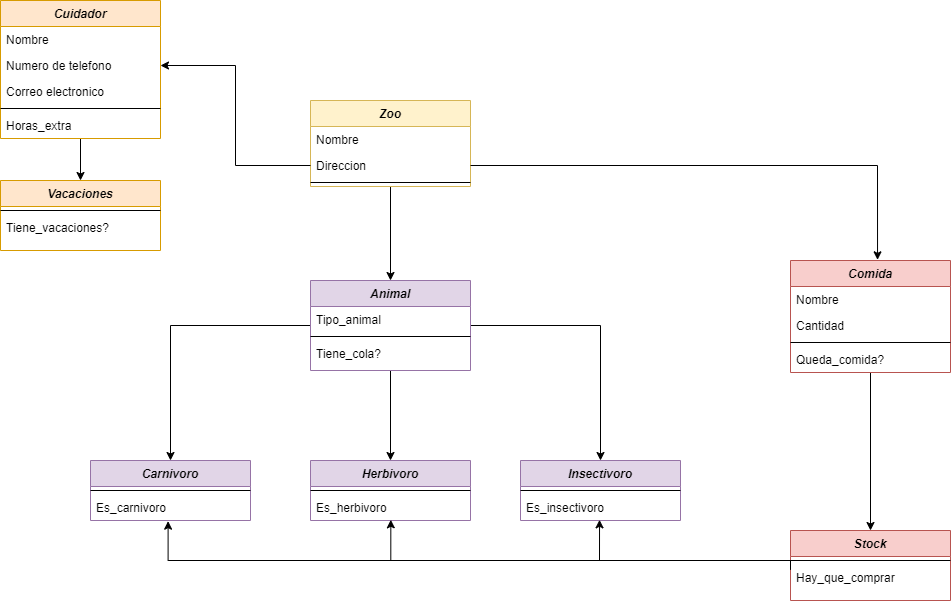

The diagram above was exported from draw.io. Its source (the exported page's mxGraphModel, read from the mxfile embedded in the PNG):
<mxGraphModel dx="1609" dy="436" grid="1" gridSize="10" guides="1" tooltips="1" connect="1" arrows="1" fold="1" page="1" pageScale="1" pageWidth="827" pageHeight="1169" math="0" shadow="0">
  <root>
    <mxCell id="WIyWlLk6GJQsqaUBKTNV-0" />
    <mxCell id="WIyWlLk6GJQsqaUBKTNV-1" parent="WIyWlLk6GJQsqaUBKTNV-0" />
    <mxCell id="fIpkO6q8AQyoe-xmKaRH-24" style="edgeStyle=orthogonalEdgeStyle;rounded=0;orthogonalLoop=1;jettySize=auto;html=1;" edge="1" parent="WIyWlLk6GJQsqaUBKTNV-1" source="zkfFHV4jXpPFQw0GAbJ--0" target="fIpkO6q8AQyoe-xmKaRH-0">
      <mxGeometry relative="1" as="geometry" />
    </mxCell>
    <mxCell id="zkfFHV4jXpPFQw0GAbJ--0" value="Zoo" style="swimlane;fontStyle=3;align=center;verticalAlign=top;childLayout=stackLayout;horizontal=1;startSize=26;horizontalStack=0;resizeParent=1;resizeLast=0;collapsible=1;marginBottom=0;rounded=0;shadow=0;strokeWidth=1;fillColor=#fff2cc;strokeColor=#d6b656;" parent="WIyWlLk6GJQsqaUBKTNV-1" vertex="1">
      <mxGeometry x="220" y="120" width="160" height="86" as="geometry">
        <mxRectangle x="230" y="140" width="160" height="26" as="alternateBounds" />
      </mxGeometry>
    </mxCell>
    <mxCell id="zkfFHV4jXpPFQw0GAbJ--1" value="Nombre" style="text;align=left;verticalAlign=top;spacingLeft=4;spacingRight=4;overflow=hidden;rotatable=0;points=[[0,0.5],[1,0.5]];portConstraint=eastwest;" parent="zkfFHV4jXpPFQw0GAbJ--0" vertex="1">
      <mxGeometry y="26" width="160" height="26" as="geometry" />
    </mxCell>
    <mxCell id="zkfFHV4jXpPFQw0GAbJ--2" value="Direccion" style="text;align=left;verticalAlign=top;spacingLeft=4;spacingRight=4;overflow=hidden;rotatable=0;points=[[0,0.5],[1,0.5]];portConstraint=eastwest;rounded=0;shadow=0;html=0;" parent="zkfFHV4jXpPFQw0GAbJ--0" vertex="1">
      <mxGeometry y="52" width="160" height="26" as="geometry" />
    </mxCell>
    <mxCell id="zkfFHV4jXpPFQw0GAbJ--4" value="" style="line;html=1;strokeWidth=1;align=left;verticalAlign=middle;spacingTop=-1;spacingLeft=3;spacingRight=3;rotatable=0;labelPosition=right;points=[];portConstraint=eastwest;" parent="zkfFHV4jXpPFQw0GAbJ--0" vertex="1">
      <mxGeometry y="78" width="160" height="8" as="geometry" />
    </mxCell>
    <mxCell id="fIpkO6q8AQyoe-xmKaRH-25" style="edgeStyle=orthogonalEdgeStyle;rounded=0;orthogonalLoop=1;jettySize=auto;html=1;entryX=0.5;entryY=0;entryDx=0;entryDy=0;" edge="1" parent="WIyWlLk6GJQsqaUBKTNV-1" source="fIpkO6q8AQyoe-xmKaRH-0" target="fIpkO6q8AQyoe-xmKaRH-12">
      <mxGeometry relative="1" as="geometry" />
    </mxCell>
    <mxCell id="fIpkO6q8AQyoe-xmKaRH-26" style="edgeStyle=orthogonalEdgeStyle;rounded=0;orthogonalLoop=1;jettySize=auto;html=1;" edge="1" parent="WIyWlLk6GJQsqaUBKTNV-1" source="fIpkO6q8AQyoe-xmKaRH-0" target="fIpkO6q8AQyoe-xmKaRH-18">
      <mxGeometry relative="1" as="geometry" />
    </mxCell>
    <mxCell id="fIpkO6q8AQyoe-xmKaRH-27" style="edgeStyle=orthogonalEdgeStyle;rounded=0;orthogonalLoop=1;jettySize=auto;html=1;entryX=0.5;entryY=0;entryDx=0;entryDy=0;" edge="1" parent="WIyWlLk6GJQsqaUBKTNV-1" source="fIpkO6q8AQyoe-xmKaRH-0" target="fIpkO6q8AQyoe-xmKaRH-6">
      <mxGeometry relative="1" as="geometry" />
    </mxCell>
    <mxCell id="fIpkO6q8AQyoe-xmKaRH-0" value="Animal" style="swimlane;fontStyle=3;align=center;verticalAlign=top;childLayout=stackLayout;horizontal=1;startSize=26;horizontalStack=0;resizeParent=1;resizeLast=0;collapsible=1;marginBottom=0;rounded=0;shadow=0;strokeWidth=1;fillColor=#e1d5e7;strokeColor=#9673a6;" vertex="1" parent="WIyWlLk6GJQsqaUBKTNV-1">
      <mxGeometry x="220" y="300" width="160" height="90" as="geometry">
        <mxRectangle x="230" y="140" width="160" height="26" as="alternateBounds" />
      </mxGeometry>
    </mxCell>
    <mxCell id="fIpkO6q8AQyoe-xmKaRH-1" value="Tipo_animal" style="text;align=left;verticalAlign=top;spacingLeft=4;spacingRight=4;overflow=hidden;rotatable=0;points=[[0,0.5],[1,0.5]];portConstraint=eastwest;" vertex="1" parent="fIpkO6q8AQyoe-xmKaRH-0">
      <mxGeometry y="26" width="160" height="26" as="geometry" />
    </mxCell>
    <mxCell id="fIpkO6q8AQyoe-xmKaRH-4" value="" style="line;html=1;strokeWidth=1;align=left;verticalAlign=middle;spacingTop=-1;spacingLeft=3;spacingRight=3;rotatable=0;labelPosition=right;points=[];portConstraint=eastwest;" vertex="1" parent="fIpkO6q8AQyoe-xmKaRH-0">
      <mxGeometry y="52" width="160" height="8" as="geometry" />
    </mxCell>
    <mxCell id="fIpkO6q8AQyoe-xmKaRH-5" value="Tiene_cola?" style="text;align=left;verticalAlign=top;spacingLeft=4;spacingRight=4;overflow=hidden;rotatable=0;points=[[0,0.5],[1,0.5]];portConstraint=eastwest;" vertex="1" parent="fIpkO6q8AQyoe-xmKaRH-0">
      <mxGeometry y="60" width="160" height="26" as="geometry" />
    </mxCell>
    <mxCell id="fIpkO6q8AQyoe-xmKaRH-6" value="Herbivoro" style="swimlane;fontStyle=3;align=center;verticalAlign=top;childLayout=stackLayout;horizontal=1;startSize=26;horizontalStack=0;resizeParent=1;resizeLast=0;collapsible=1;marginBottom=0;rounded=0;shadow=0;strokeWidth=1;fillColor=#e1d5e7;strokeColor=#9673a6;" vertex="1" parent="WIyWlLk6GJQsqaUBKTNV-1">
      <mxGeometry x="220" y="480" width="160" height="60" as="geometry">
        <mxRectangle x="230" y="140" width="160" height="26" as="alternateBounds" />
      </mxGeometry>
    </mxCell>
    <mxCell id="fIpkO6q8AQyoe-xmKaRH-10" value="" style="line;html=1;strokeWidth=1;align=left;verticalAlign=middle;spacingTop=-1;spacingLeft=3;spacingRight=3;rotatable=0;labelPosition=right;points=[];portConstraint=eastwest;" vertex="1" parent="fIpkO6q8AQyoe-xmKaRH-6">
      <mxGeometry y="26" width="160" height="8" as="geometry" />
    </mxCell>
    <mxCell id="fIpkO6q8AQyoe-xmKaRH-11" value="Es_herbivoro" style="text;align=left;verticalAlign=top;spacingLeft=4;spacingRight=4;overflow=hidden;rotatable=0;points=[[0,0.5],[1,0.5]];portConstraint=eastwest;" vertex="1" parent="fIpkO6q8AQyoe-xmKaRH-6">
      <mxGeometry y="34" width="160" height="26" as="geometry" />
    </mxCell>
    <mxCell id="fIpkO6q8AQyoe-xmKaRH-12" value="Carnivoro" style="swimlane;fontStyle=3;align=center;verticalAlign=top;childLayout=stackLayout;horizontal=1;startSize=26;horizontalStack=0;resizeParent=1;resizeLast=0;collapsible=1;marginBottom=0;rounded=0;shadow=0;strokeWidth=1;fillColor=#e1d5e7;strokeColor=#9673a6;" vertex="1" parent="WIyWlLk6GJQsqaUBKTNV-1">
      <mxGeometry y="480" width="160" height="60" as="geometry">
        <mxRectangle x="230" y="140" width="160" height="26" as="alternateBounds" />
      </mxGeometry>
    </mxCell>
    <mxCell id="fIpkO6q8AQyoe-xmKaRH-16" value="" style="line;html=1;strokeWidth=1;align=left;verticalAlign=middle;spacingTop=-1;spacingLeft=3;spacingRight=3;rotatable=0;labelPosition=right;points=[];portConstraint=eastwest;" vertex="1" parent="fIpkO6q8AQyoe-xmKaRH-12">
      <mxGeometry y="26" width="160" height="8" as="geometry" />
    </mxCell>
    <mxCell id="fIpkO6q8AQyoe-xmKaRH-17" value="Es_carnivoro" style="text;align=left;verticalAlign=top;spacingLeft=4;spacingRight=4;overflow=hidden;rotatable=0;points=[[0,0.5],[1,0.5]];portConstraint=eastwest;" vertex="1" parent="fIpkO6q8AQyoe-xmKaRH-12">
      <mxGeometry y="34" width="160" height="26" as="geometry" />
    </mxCell>
    <mxCell id="fIpkO6q8AQyoe-xmKaRH-18" value="Insectivoro" style="swimlane;fontStyle=3;align=center;verticalAlign=top;childLayout=stackLayout;horizontal=1;startSize=26;horizontalStack=0;resizeParent=1;resizeLast=0;collapsible=1;marginBottom=0;rounded=0;shadow=0;strokeWidth=1;fillColor=#e1d5e7;strokeColor=#9673a6;" vertex="1" parent="WIyWlLk6GJQsqaUBKTNV-1">
      <mxGeometry x="430" y="480" width="160" height="60" as="geometry">
        <mxRectangle x="230" y="140" width="160" height="26" as="alternateBounds" />
      </mxGeometry>
    </mxCell>
    <mxCell id="fIpkO6q8AQyoe-xmKaRH-22" value="" style="line;html=1;strokeWidth=1;align=left;verticalAlign=middle;spacingTop=-1;spacingLeft=3;spacingRight=3;rotatable=0;labelPosition=right;points=[];portConstraint=eastwest;" vertex="1" parent="fIpkO6q8AQyoe-xmKaRH-18">
      <mxGeometry y="26" width="160" height="8" as="geometry" />
    </mxCell>
    <mxCell id="fIpkO6q8AQyoe-xmKaRH-23" value="Es_insectivoro" style="text;align=left;verticalAlign=top;spacingLeft=4;spacingRight=4;overflow=hidden;rotatable=0;points=[[0,0.5],[1,0.5]];portConstraint=eastwest;" vertex="1" parent="fIpkO6q8AQyoe-xmKaRH-18">
      <mxGeometry y="34" width="160" height="26" as="geometry" />
    </mxCell>
    <mxCell id="fIpkO6q8AQyoe-xmKaRH-40" style="edgeStyle=orthogonalEdgeStyle;rounded=0;orthogonalLoop=1;jettySize=auto;html=1;entryX=0.5;entryY=0;entryDx=0;entryDy=0;" edge="1" parent="WIyWlLk6GJQsqaUBKTNV-1" source="fIpkO6q8AQyoe-xmKaRH-28" target="fIpkO6q8AQyoe-xmKaRH-34">
      <mxGeometry relative="1" as="geometry" />
    </mxCell>
    <mxCell id="fIpkO6q8AQyoe-xmKaRH-28" value="Cuidador" style="swimlane;fontStyle=3;align=center;verticalAlign=top;childLayout=stackLayout;horizontal=1;startSize=26;horizontalStack=0;resizeParent=1;resizeLast=0;collapsible=1;marginBottom=0;rounded=0;shadow=0;strokeWidth=1;fillColor=#ffe6cc;strokeColor=#d79b00;" vertex="1" parent="WIyWlLk6GJQsqaUBKTNV-1">
      <mxGeometry x="-90" y="20" width="160" height="138" as="geometry">
        <mxRectangle x="230" y="140" width="160" height="26" as="alternateBounds" />
      </mxGeometry>
    </mxCell>
    <mxCell id="fIpkO6q8AQyoe-xmKaRH-29" value="Nombre" style="text;align=left;verticalAlign=top;spacingLeft=4;spacingRight=4;overflow=hidden;rotatable=0;points=[[0,0.5],[1,0.5]];portConstraint=eastwest;" vertex="1" parent="fIpkO6q8AQyoe-xmKaRH-28">
      <mxGeometry y="26" width="160" height="26" as="geometry" />
    </mxCell>
    <mxCell id="fIpkO6q8AQyoe-xmKaRH-30" value="Numero de telefono" style="text;align=left;verticalAlign=top;spacingLeft=4;spacingRight=4;overflow=hidden;rotatable=0;points=[[0,0.5],[1,0.5]];portConstraint=eastwest;rounded=0;shadow=0;html=0;" vertex="1" parent="fIpkO6q8AQyoe-xmKaRH-28">
      <mxGeometry y="52" width="160" height="26" as="geometry" />
    </mxCell>
    <mxCell id="fIpkO6q8AQyoe-xmKaRH-31" value="Correo electronico" style="text;align=left;verticalAlign=top;spacingLeft=4;spacingRight=4;overflow=hidden;rotatable=0;points=[[0,0.5],[1,0.5]];portConstraint=eastwest;rounded=0;shadow=0;html=0;" vertex="1" parent="fIpkO6q8AQyoe-xmKaRH-28">
      <mxGeometry y="78" width="160" height="26" as="geometry" />
    </mxCell>
    <mxCell id="fIpkO6q8AQyoe-xmKaRH-32" value="" style="line;html=1;strokeWidth=1;align=left;verticalAlign=middle;spacingTop=-1;spacingLeft=3;spacingRight=3;rotatable=0;labelPosition=right;points=[];portConstraint=eastwest;" vertex="1" parent="fIpkO6q8AQyoe-xmKaRH-28">
      <mxGeometry y="104" width="160" height="8" as="geometry" />
    </mxCell>
    <mxCell id="fIpkO6q8AQyoe-xmKaRH-33" value="Horas_extra" style="text;align=left;verticalAlign=top;spacingLeft=4;spacingRight=4;overflow=hidden;rotatable=0;points=[[0,0.5],[1,0.5]];portConstraint=eastwest;" vertex="1" parent="fIpkO6q8AQyoe-xmKaRH-28">
      <mxGeometry y="112" width="160" height="26" as="geometry" />
    </mxCell>
    <mxCell id="fIpkO6q8AQyoe-xmKaRH-34" value="Vacaciones" style="swimlane;fontStyle=3;align=center;verticalAlign=top;childLayout=stackLayout;horizontal=1;startSize=26;horizontalStack=0;resizeParent=1;resizeLast=0;collapsible=1;marginBottom=0;rounded=0;shadow=0;strokeWidth=1;fillColor=#ffe6cc;strokeColor=#d79b00;" vertex="1" parent="WIyWlLk6GJQsqaUBKTNV-1">
      <mxGeometry x="-90" y="200" width="160" height="70" as="geometry">
        <mxRectangle x="230" y="140" width="160" height="26" as="alternateBounds" />
      </mxGeometry>
    </mxCell>
    <mxCell id="fIpkO6q8AQyoe-xmKaRH-38" value="" style="line;html=1;strokeWidth=1;align=left;verticalAlign=middle;spacingTop=-1;spacingLeft=3;spacingRight=3;rotatable=0;labelPosition=right;points=[];portConstraint=eastwest;" vertex="1" parent="fIpkO6q8AQyoe-xmKaRH-34">
      <mxGeometry y="26" width="160" height="8" as="geometry" />
    </mxCell>
    <mxCell id="fIpkO6q8AQyoe-xmKaRH-39" value="Tiene_vacaciones?" style="text;align=left;verticalAlign=top;spacingLeft=4;spacingRight=4;overflow=hidden;rotatable=0;points=[[0,0.5],[1,0.5]];portConstraint=eastwest;" vertex="1" parent="fIpkO6q8AQyoe-xmKaRH-34">
      <mxGeometry y="34" width="160" height="26" as="geometry" />
    </mxCell>
    <mxCell id="fIpkO6q8AQyoe-xmKaRH-42" value="Stock" style="swimlane;fontStyle=3;align=center;verticalAlign=top;childLayout=stackLayout;horizontal=1;startSize=26;horizontalStack=0;resizeParent=1;resizeLast=0;collapsible=1;marginBottom=0;rounded=0;shadow=0;strokeWidth=1;fillColor=#f8cecc;strokeColor=#b85450;" vertex="1" parent="WIyWlLk6GJQsqaUBKTNV-1">
      <mxGeometry x="700" y="550" width="160" height="70" as="geometry">
        <mxRectangle x="230" y="140" width="160" height="26" as="alternateBounds" />
      </mxGeometry>
    </mxCell>
    <mxCell id="fIpkO6q8AQyoe-xmKaRH-46" value="" style="line;html=1;strokeWidth=1;align=left;verticalAlign=middle;spacingTop=-1;spacingLeft=3;spacingRight=3;rotatable=0;labelPosition=right;points=[];portConstraint=eastwest;" vertex="1" parent="fIpkO6q8AQyoe-xmKaRH-42">
      <mxGeometry y="26" width="160" height="8" as="geometry" />
    </mxCell>
    <mxCell id="fIpkO6q8AQyoe-xmKaRH-47" value="Hay_que_comprar" style="text;align=left;verticalAlign=top;spacingLeft=4;spacingRight=4;overflow=hidden;rotatable=0;points=[[0,0.5],[1,0.5]];portConstraint=eastwest;" vertex="1" parent="fIpkO6q8AQyoe-xmKaRH-42">
      <mxGeometry y="34" width="160" height="26" as="geometry" />
    </mxCell>
    <mxCell id="fIpkO6q8AQyoe-xmKaRH-55" style="edgeStyle=orthogonalEdgeStyle;rounded=0;orthogonalLoop=1;jettySize=auto;html=1;entryX=0.5;entryY=0;entryDx=0;entryDy=0;" edge="1" parent="WIyWlLk6GJQsqaUBKTNV-1" source="fIpkO6q8AQyoe-xmKaRH-48" target="fIpkO6q8AQyoe-xmKaRH-42">
      <mxGeometry relative="1" as="geometry" />
    </mxCell>
    <mxCell id="fIpkO6q8AQyoe-xmKaRH-48" value="Comida" style="swimlane;fontStyle=3;align=center;verticalAlign=top;childLayout=stackLayout;horizontal=1;startSize=26;horizontalStack=0;resizeParent=1;resizeLast=0;collapsible=1;marginBottom=0;rounded=0;shadow=0;strokeWidth=1;fillColor=#f8cecc;strokeColor=#b85450;" vertex="1" parent="WIyWlLk6GJQsqaUBKTNV-1">
      <mxGeometry x="700" y="280" width="160" height="112" as="geometry">
        <mxRectangle x="230" y="140" width="160" height="26" as="alternateBounds" />
      </mxGeometry>
    </mxCell>
    <mxCell id="fIpkO6q8AQyoe-xmKaRH-49" value="Nombre" style="text;align=left;verticalAlign=top;spacingLeft=4;spacingRight=4;overflow=hidden;rotatable=0;points=[[0,0.5],[1,0.5]];portConstraint=eastwest;" vertex="1" parent="fIpkO6q8AQyoe-xmKaRH-48">
      <mxGeometry y="26" width="160" height="26" as="geometry" />
    </mxCell>
    <mxCell id="fIpkO6q8AQyoe-xmKaRH-50" value="Cantidad" style="text;align=left;verticalAlign=top;spacingLeft=4;spacingRight=4;overflow=hidden;rotatable=0;points=[[0,0.5],[1,0.5]];portConstraint=eastwest;rounded=0;shadow=0;html=0;" vertex="1" parent="fIpkO6q8AQyoe-xmKaRH-48">
      <mxGeometry y="52" width="160" height="26" as="geometry" />
    </mxCell>
    <mxCell id="fIpkO6q8AQyoe-xmKaRH-52" value="" style="line;html=1;strokeWidth=1;align=left;verticalAlign=middle;spacingTop=-1;spacingLeft=3;spacingRight=3;rotatable=0;labelPosition=right;points=[];portConstraint=eastwest;" vertex="1" parent="fIpkO6q8AQyoe-xmKaRH-48">
      <mxGeometry y="78" width="160" height="8" as="geometry" />
    </mxCell>
    <mxCell id="fIpkO6q8AQyoe-xmKaRH-53" value="Queda_comida?" style="text;align=left;verticalAlign=top;spacingLeft=4;spacingRight=4;overflow=hidden;rotatable=0;points=[[0,0.5],[1,0.5]];portConstraint=eastwest;" vertex="1" parent="fIpkO6q8AQyoe-xmKaRH-48">
      <mxGeometry y="86" width="160" height="26" as="geometry" />
    </mxCell>
    <mxCell id="fIpkO6q8AQyoe-xmKaRH-56" style="edgeStyle=orthogonalEdgeStyle;rounded=0;orthogonalLoop=1;jettySize=auto;html=1;entryX=0.494;entryY=0.974;entryDx=0;entryDy=0;entryPerimeter=0;" edge="1" parent="WIyWlLk6GJQsqaUBKTNV-1" target="fIpkO6q8AQyoe-xmKaRH-23">
      <mxGeometry relative="1" as="geometry">
        <mxPoint x="700" y="589" as="sourcePoint" />
        <Array as="points">
          <mxPoint x="700" y="580" />
          <mxPoint x="509" y="580" />
        </Array>
      </mxGeometry>
    </mxCell>
    <mxCell id="fIpkO6q8AQyoe-xmKaRH-57" style="edgeStyle=orthogonalEdgeStyle;rounded=0;orthogonalLoop=1;jettySize=auto;html=1;entryX=0.502;entryY=0.974;entryDx=0;entryDy=0;entryPerimeter=0;" edge="1" parent="WIyWlLk6GJQsqaUBKTNV-1" target="fIpkO6q8AQyoe-xmKaRH-11">
      <mxGeometry relative="1" as="geometry">
        <mxPoint x="700" y="589" as="sourcePoint" />
        <Array as="points">
          <mxPoint x="700" y="580" />
          <mxPoint x="300" y="580" />
        </Array>
      </mxGeometry>
    </mxCell>
    <mxCell id="fIpkO6q8AQyoe-xmKaRH-58" style="edgeStyle=orthogonalEdgeStyle;rounded=0;orthogonalLoop=1;jettySize=auto;html=1;entryX=0.485;entryY=1.026;entryDx=0;entryDy=0;entryPerimeter=0;" edge="1" parent="WIyWlLk6GJQsqaUBKTNV-1" target="fIpkO6q8AQyoe-xmKaRH-17">
      <mxGeometry relative="1" as="geometry">
        <mxPoint x="700" y="589" as="sourcePoint" />
        <Array as="points">
          <mxPoint x="700" y="580" />
          <mxPoint x="78" y="580" />
        </Array>
      </mxGeometry>
    </mxCell>
    <mxCell id="fIpkO6q8AQyoe-xmKaRH-59" style="edgeStyle=orthogonalEdgeStyle;rounded=0;orthogonalLoop=1;jettySize=auto;html=1;entryX=1;entryY=0.5;entryDx=0;entryDy=0;" edge="1" parent="WIyWlLk6GJQsqaUBKTNV-1" source="zkfFHV4jXpPFQw0GAbJ--2" target="fIpkO6q8AQyoe-xmKaRH-30">
      <mxGeometry relative="1" as="geometry" />
    </mxCell>
    <mxCell id="fIpkO6q8AQyoe-xmKaRH-60" style="edgeStyle=orthogonalEdgeStyle;rounded=0;orthogonalLoop=1;jettySize=auto;html=1;entryX=0.544;entryY=-0.006;entryDx=0;entryDy=0;entryPerimeter=0;" edge="1" parent="WIyWlLk6GJQsqaUBKTNV-1" source="zkfFHV4jXpPFQw0GAbJ--2" target="fIpkO6q8AQyoe-xmKaRH-48">
      <mxGeometry relative="1" as="geometry" />
    </mxCell>
  </root>
</mxGraphModel>